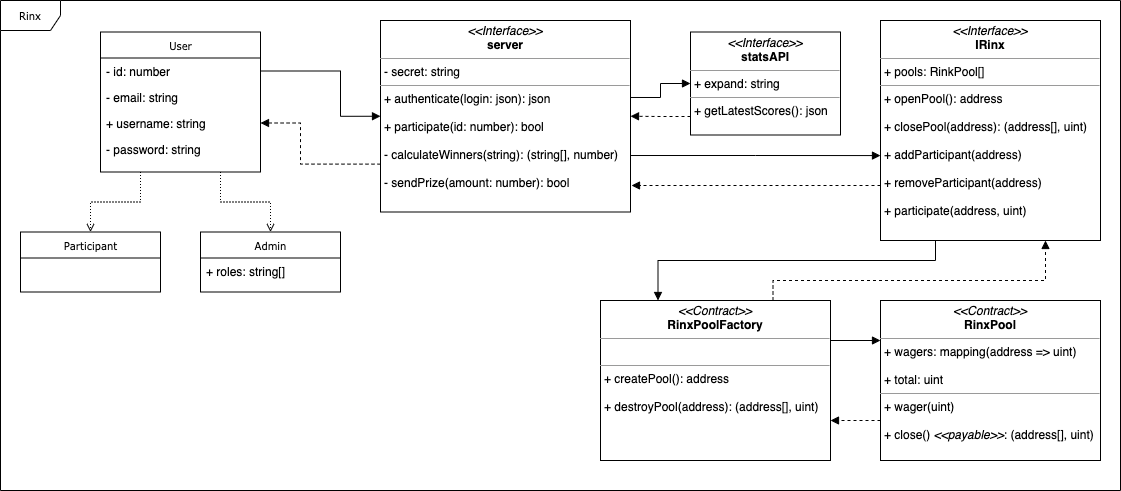

The diagram above was exported from draw.io. Its source (the exported page's mxGraphModel, read from the mxfile embedded in the PNG):
<mxGraphModel dx="946" dy="472" grid="1" gridSize="10" guides="1" tooltips="1" connect="1" arrows="1" fold="1" page="1" pageScale="1" pageWidth="1169" pageHeight="827" background="#ffffff" math="0" shadow="0">
  <root>
    <mxCell id="0" />
    <mxCell id="1" parent="0" />
    <mxCell id="17acba5748e5396b-1" value="Rinx" style="shape=umlFrame;whiteSpace=wrap;html=1;rounded=0;shadow=0;comic=0;labelBackgroundColor=none;strokeWidth=1;fontFamily=Verdana;fontSize=10;align=center;" parent="1" vertex="1">
      <mxGeometry x="20" y="20" width="1120" height="490" as="geometry" />
    </mxCell>
    <mxCell id="Vycc0TQ5Juacynf5Jwkv-22" style="edgeStyle=orthogonalEdgeStyle;rounded=0;orthogonalLoop=1;jettySize=auto;html=1;exitX=1;exitY=0.402;exitDx=0;exitDy=0;entryX=0;entryY=0.5;entryDx=0;entryDy=0;endArrow=block;endFill=1;exitPerimeter=0;" edge="1" parent="1" source="5d2195bd80daf111-18" target="Vycc0TQ5Juacynf5Jwkv-20">
      <mxGeometry relative="1" as="geometry" />
    </mxCell>
    <mxCell id="Vycc0TQ5Juacynf5Jwkv-30" style="edgeStyle=orthogonalEdgeStyle;rounded=0;orthogonalLoop=1;jettySize=auto;html=1;exitX=0;exitY=0.75;exitDx=0;exitDy=0;entryX=1;entryY=0.5;entryDx=0;entryDy=0;endArrow=block;endFill=1;dashed=1;" edge="1" parent="1" source="5d2195bd80daf111-18" target="Vycc0TQ5Juacynf5Jwkv-4">
      <mxGeometry relative="1" as="geometry">
        <Array as="points">
          <mxPoint x="320" y="184" />
          <mxPoint x="320" y="143" />
        </Array>
      </mxGeometry>
    </mxCell>
    <mxCell id="Vycc0TQ5Juacynf5Jwkv-31" style="edgeStyle=orthogonalEdgeStyle;rounded=0;orthogonalLoop=1;jettySize=auto;html=1;exitX=0.996;exitY=0.705;exitDx=0;exitDy=0;entryX=0;entryY=0.614;entryDx=0;entryDy=0;endArrow=block;endFill=1;entryPerimeter=0;exitPerimeter=0;" edge="1" parent="1" source="5d2195bd80daf111-18" target="Vycc0TQ5Juacynf5Jwkv-23">
      <mxGeometry relative="1" as="geometry" />
    </mxCell>
    <mxCell id="5d2195bd80daf111-18" value="&lt;p style=&quot;margin: 4px 0px 0px ; text-align: center&quot;&gt;&lt;i&gt;&amp;lt;&amp;lt;Interface&amp;gt;&amp;gt;&lt;/i&gt;&lt;br&gt;&lt;b&gt;server&lt;/b&gt;&lt;/p&gt;&lt;hr size=&quot;1&quot;&gt;&lt;p style=&quot;margin: 0px 0px 0px 4px&quot;&gt;- secret: string&lt;br&gt;&lt;/p&gt;&lt;hr size=&quot;1&quot;&gt;&lt;p style=&quot;margin: 0px 0px 0px 4px&quot;&gt;+ authenticate(login: json): json&lt;br&gt;&lt;/p&gt;&lt;p style=&quot;margin: 0px 0px 0px 4px&quot;&gt;&lt;br&gt;&lt;/p&gt;&lt;p style=&quot;margin: 0px 0px 0px 4px&quot;&gt;+ participate(id: number): bool&lt;br&gt;&lt;/p&gt;&lt;p style=&quot;margin: 0px 0px 0px 4px&quot;&gt;&lt;br&gt;&lt;/p&gt;&lt;p style=&quot;margin: 0px 0px 0px 4px&quot;&gt;&lt;span&gt;- calculateWinners(string): (string[], number)&lt;/span&gt;&lt;br&gt;&lt;/p&gt;&lt;p style=&quot;margin: 0px 0px 0px 4px&quot;&gt;&lt;br&gt;&lt;/p&gt;&lt;p style=&quot;margin: 0px 0px 0px 4px&quot;&gt;- sendPrize(amount: number): bool&lt;br&gt;&lt;/p&gt;" style="verticalAlign=top;align=left;overflow=fill;fontSize=12;fontFamily=Helvetica;html=1;rounded=0;shadow=0;comic=0;labelBackgroundColor=none;strokeWidth=1" parent="1" vertex="1">
      <mxGeometry x="400" y="40" width="250" height="191.5" as="geometry" />
    </mxCell>
    <mxCell id="Vycc0TQ5Juacynf5Jwkv-18" style="edgeStyle=orthogonalEdgeStyle;rounded=0;orthogonalLoop=1;jettySize=auto;html=1;exitX=0.25;exitY=1;exitDx=0;exitDy=0;entryX=0.5;entryY=0;entryDx=0;entryDy=0;dashed=1;endArrow=open;endFill=0;dashPattern=1 2;" edge="1" parent="1" source="Vycc0TQ5Juacynf5Jwkv-1" target="Vycc0TQ5Juacynf5Jwkv-7">
      <mxGeometry relative="1" as="geometry" />
    </mxCell>
    <mxCell id="Vycc0TQ5Juacynf5Jwkv-19" style="edgeStyle=orthogonalEdgeStyle;rounded=0;orthogonalLoop=1;jettySize=auto;html=1;exitX=0.75;exitY=1;exitDx=0;exitDy=0;entryX=0.5;entryY=0;entryDx=0;entryDy=0;dashed=1;endArrow=open;endFill=0;dashPattern=1 2;" edge="1" parent="1" source="Vycc0TQ5Juacynf5Jwkv-1" target="Vycc0TQ5Juacynf5Jwkv-12">
      <mxGeometry relative="1" as="geometry" />
    </mxCell>
    <mxCell id="Vycc0TQ5Juacynf5Jwkv-1" value="User" style="swimlane;html=1;fontStyle=0;childLayout=stackLayout;horizontal=1;startSize=26;fillColor=none;horizontalStack=0;resizeParent=1;resizeLast=0;collapsible=1;marginBottom=0;swimlaneFillColor=#ffffff;rounded=0;shadow=0;comic=0;labelBackgroundColor=none;strokeWidth=1;fontFamily=Verdana;fontSize=10;align=center;" vertex="1" parent="1">
      <mxGeometry x="120" y="51.5" width="160" height="140" as="geometry" />
    </mxCell>
    <mxCell id="Vycc0TQ5Juacynf5Jwkv-2" value="- id: number" style="text;html=1;strokeColor=none;fillColor=none;align=left;verticalAlign=top;spacingLeft=4;spacingRight=4;whiteSpace=wrap;overflow=hidden;rotatable=0;points=[[0,0.5],[1,0.5]];portConstraint=eastwest;" vertex="1" parent="Vycc0TQ5Juacynf5Jwkv-1">
      <mxGeometry y="26" width="160" height="26" as="geometry" />
    </mxCell>
    <mxCell id="Vycc0TQ5Juacynf5Jwkv-3" value="- email: string" style="text;html=1;strokeColor=none;fillColor=none;align=left;verticalAlign=top;spacingLeft=4;spacingRight=4;whiteSpace=wrap;overflow=hidden;rotatable=0;points=[[0,0.5],[1,0.5]];portConstraint=eastwest;" vertex="1" parent="Vycc0TQ5Juacynf5Jwkv-1">
      <mxGeometry y="52" width="160" height="26" as="geometry" />
    </mxCell>
    <mxCell id="Vycc0TQ5Juacynf5Jwkv-4" value="+ username: string" style="text;html=1;strokeColor=none;fillColor=none;align=left;verticalAlign=top;spacingLeft=4;spacingRight=4;whiteSpace=wrap;overflow=hidden;rotatable=0;points=[[0,0.5],[1,0.5]];portConstraint=eastwest;" vertex="1" parent="Vycc0TQ5Juacynf5Jwkv-1">
      <mxGeometry y="78" width="160" height="26" as="geometry" />
    </mxCell>
    <mxCell id="Vycc0TQ5Juacynf5Jwkv-6" value="- password: string" style="text;html=1;strokeColor=none;fillColor=none;align=left;verticalAlign=top;spacingLeft=4;spacingRight=4;whiteSpace=wrap;overflow=hidden;rotatable=0;points=[[0,0.5],[1,0.5]];portConstraint=eastwest;" vertex="1" parent="Vycc0TQ5Juacynf5Jwkv-1">
      <mxGeometry y="104" width="160" height="26" as="geometry" />
    </mxCell>
    <mxCell id="Vycc0TQ5Juacynf5Jwkv-7" value="Participant" style="swimlane;html=1;fontStyle=0;childLayout=stackLayout;horizontal=1;startSize=26;fillColor=none;horizontalStack=0;resizeParent=1;resizeLast=0;collapsible=1;marginBottom=0;swimlaneFillColor=#ffffff;rounded=0;shadow=0;comic=0;labelBackgroundColor=none;strokeWidth=1;fontFamily=Verdana;fontSize=10;align=center;" vertex="1" parent="1">
      <mxGeometry x="40" y="251.5" width="140" height="60" as="geometry" />
    </mxCell>
    <mxCell id="Vycc0TQ5Juacynf5Jwkv-12" value="Admin" style="swimlane;html=1;fontStyle=0;childLayout=stackLayout;horizontal=1;startSize=26;fillColor=none;horizontalStack=0;resizeParent=1;resizeLast=0;collapsible=1;marginBottom=0;swimlaneFillColor=#ffffff;rounded=0;shadow=0;comic=0;labelBackgroundColor=none;strokeWidth=1;fontFamily=Verdana;fontSize=10;align=center;" vertex="1" parent="1">
      <mxGeometry x="220" y="251.5" width="140" height="60" as="geometry" />
    </mxCell>
    <mxCell id="Vycc0TQ5Juacynf5Jwkv-13" value="+ roles: string[]" style="text;html=1;strokeColor=none;fillColor=none;align=left;verticalAlign=top;spacingLeft=4;spacingRight=4;whiteSpace=wrap;overflow=hidden;rotatable=0;points=[[0,0.5],[1,0.5]];portConstraint=eastwest;" vertex="1" parent="Vycc0TQ5Juacynf5Jwkv-12">
      <mxGeometry y="26" width="140" height="26" as="geometry" />
    </mxCell>
    <mxCell id="Vycc0TQ5Juacynf5Jwkv-33" style="edgeStyle=orthogonalEdgeStyle;rounded=0;orthogonalLoop=1;jettySize=auto;html=1;entryX=1;entryY=0.5;entryDx=0;entryDy=0;dashed=1;endArrow=block;endFill=1;" edge="1" parent="1" target="5d2195bd80daf111-18">
      <mxGeometry relative="1" as="geometry">
        <mxPoint x="710" y="136" as="sourcePoint" />
      </mxGeometry>
    </mxCell>
    <mxCell id="Vycc0TQ5Juacynf5Jwkv-20" value="&lt;p style=&quot;margin: 0px ; margin-top: 4px ; text-align: center&quot;&gt;&lt;i&gt;&amp;lt;&amp;lt;Interface&amp;gt;&amp;gt;&lt;/i&gt;&lt;br&gt;&lt;b&gt;statsAPI&lt;/b&gt;&lt;/p&gt;&lt;hr size=&quot;1&quot;&gt;&lt;p style=&quot;margin: 0px ; margin-left: 4px&quot;&gt;+ expand: string&lt;br&gt;&lt;/p&gt;&lt;hr size=&quot;1&quot;&gt;&lt;p style=&quot;margin: 0px ; margin-left: 4px&quot;&gt;+ getLatestScores(): json&lt;br&gt;&lt;/p&gt;" style="verticalAlign=top;align=left;overflow=fill;fontSize=12;fontFamily=Helvetica;html=1;rounded=0;shadow=0;comic=0;labelBackgroundColor=none;strokeWidth=1" vertex="1" parent="1">
      <mxGeometry x="710" y="51.5" width="150" height="103" as="geometry" />
    </mxCell>
    <mxCell id="Vycc0TQ5Juacynf5Jwkv-21" style="edgeStyle=orthogonalEdgeStyle;rounded=0;orthogonalLoop=1;jettySize=auto;html=1;exitX=1;exitY=0.5;exitDx=0;exitDy=0;entryX=0;entryY=0.5;entryDx=0;entryDy=0;endArrow=block;endFill=1;" edge="1" parent="1" source="Vycc0TQ5Juacynf5Jwkv-2" target="5d2195bd80daf111-18">
      <mxGeometry relative="1" as="geometry">
        <Array as="points">
          <mxPoint x="360" y="91" />
          <mxPoint x="360" y="136" />
        </Array>
      </mxGeometry>
    </mxCell>
    <mxCell id="Vycc0TQ5Juacynf5Jwkv-32" style="edgeStyle=orthogonalEdgeStyle;rounded=0;orthogonalLoop=1;jettySize=auto;html=1;exitX=0;exitY=0.75;exitDx=0;exitDy=0;endArrow=block;endFill=1;dashed=1;" edge="1" parent="1" source="Vycc0TQ5Juacynf5Jwkv-23">
      <mxGeometry relative="1" as="geometry">
        <mxPoint x="651" y="205" as="targetPoint" />
      </mxGeometry>
    </mxCell>
    <mxCell id="Vycc0TQ5Juacynf5Jwkv-36" style="edgeStyle=orthogonalEdgeStyle;rounded=0;orthogonalLoop=1;jettySize=auto;html=1;exitX=0.25;exitY=1;exitDx=0;exitDy=0;entryX=0.25;entryY=0;entryDx=0;entryDy=0;endArrow=block;endFill=1;" edge="1" parent="1" source="Vycc0TQ5Juacynf5Jwkv-23" target="Vycc0TQ5Juacynf5Jwkv-34">
      <mxGeometry relative="1" as="geometry">
        <Array as="points">
          <mxPoint x="955" y="280" />
          <mxPoint x="678" y="280" />
        </Array>
      </mxGeometry>
    </mxCell>
    <mxCell id="Vycc0TQ5Juacynf5Jwkv-23" value="&lt;p style=&quot;margin: 0px ; margin-top: 4px ; text-align: center&quot;&gt;&lt;i&gt;&amp;lt;&amp;lt;Interface&amp;gt;&amp;gt;&lt;/i&gt;&lt;br&gt;&lt;b&gt;IR&lt;/b&gt;&lt;b&gt;inx&lt;/b&gt;&lt;/p&gt;&lt;hr size=&quot;1&quot;&gt;&lt;p style=&quot;margin: 0px ; margin-left: 4px&quot;&gt;&lt;span&gt;+ pools: RinkPool[]&lt;/span&gt;&lt;/p&gt;&lt;hr size=&quot;1&quot;&gt;&lt;p style=&quot;margin: 0px ; margin-left: 4px&quot;&gt;+ openPool(): address&lt;br&gt;&lt;/p&gt;&lt;p style=&quot;margin: 0px ; margin-left: 4px&quot;&gt;&lt;br&gt;&lt;/p&gt;&lt;p style=&quot;margin: 0px ; margin-left: 4px&quot;&gt;+ closePool(address): (address[], uint)&lt;/p&gt;&lt;p style=&quot;margin: 0px ; margin-left: 4px&quot;&gt;&lt;br&gt;&lt;/p&gt;&lt;p style=&quot;margin: 0px ; margin-left: 4px&quot;&gt;+ addParticipant(address)&lt;/p&gt;&lt;p style=&quot;margin: 0px ; margin-left: 4px&quot;&gt;&lt;br&gt;&lt;/p&gt;&lt;p style=&quot;margin: 0px ; margin-left: 4px&quot;&gt;+ removeParticipant(address)&lt;/p&gt;&lt;p style=&quot;margin: 0px ; margin-left: 4px&quot;&gt;&lt;br&gt;&lt;/p&gt;&lt;p style=&quot;margin: 0px ; margin-left: 4px&quot;&gt;+ participate(address, uint)&lt;/p&gt;" style="verticalAlign=top;align=left;overflow=fill;fontSize=12;fontFamily=Helvetica;html=1;rounded=0;shadow=0;comic=0;labelBackgroundColor=none;strokeWidth=1" vertex="1" parent="1">
      <mxGeometry x="900" y="40" width="220" height="220" as="geometry" />
    </mxCell>
    <mxCell id="Vycc0TQ5Juacynf5Jwkv-39" style="edgeStyle=orthogonalEdgeStyle;rounded=0;orthogonalLoop=1;jettySize=auto;html=1;exitX=0.75;exitY=0;exitDx=0;exitDy=0;entryX=0.75;entryY=1;entryDx=0;entryDy=0;dashed=1;endArrow=block;endFill=1;" edge="1" parent="1" source="Vycc0TQ5Juacynf5Jwkv-34" target="Vycc0TQ5Juacynf5Jwkv-23">
      <mxGeometry relative="1" as="geometry">
        <Array as="points">
          <mxPoint x="793" y="300" />
          <mxPoint x="1065" y="300" />
        </Array>
      </mxGeometry>
    </mxCell>
    <mxCell id="Vycc0TQ5Juacynf5Jwkv-40" style="edgeStyle=orthogonalEdgeStyle;rounded=0;orthogonalLoop=1;jettySize=auto;html=1;exitX=1;exitY=0.25;exitDx=0;exitDy=0;entryX=0;entryY=0.25;entryDx=0;entryDy=0;endArrow=block;endFill=1;" edge="1" parent="1" source="Vycc0TQ5Juacynf5Jwkv-34" target="Vycc0TQ5Juacynf5Jwkv-35">
      <mxGeometry relative="1" as="geometry" />
    </mxCell>
    <mxCell id="Vycc0TQ5Juacynf5Jwkv-34" value="&lt;p style=&quot;margin: 0px ; margin-top: 4px ; text-align: center&quot;&gt;&lt;i&gt;&amp;lt;&amp;lt;Contract&amp;gt;&amp;gt;&lt;/i&gt;&lt;br&gt;&lt;b&gt;RinxPoolFactory&lt;/b&gt;&lt;/p&gt;&lt;hr size=&quot;1&quot;&gt;&lt;p style=&quot;margin: 0px ; margin-left: 4px&quot;&gt;&lt;br&gt;&lt;/p&gt;&lt;hr size=&quot;1&quot;&gt;&lt;p style=&quot;margin: 0px ; margin-left: 4px&quot;&gt;+ createPool(): address&lt;br&gt;&lt;/p&gt;&lt;p style=&quot;margin: 0px ; margin-left: 4px&quot;&gt;&lt;br&gt;&lt;/p&gt;&lt;p style=&quot;margin: 0px ; margin-left: 4px&quot;&gt;+ destroyPool(address): (address[], uint)&lt;/p&gt;" style="verticalAlign=top;align=left;overflow=fill;fontSize=12;fontFamily=Helvetica;html=1;rounded=0;shadow=0;comic=0;labelBackgroundColor=none;strokeWidth=1" vertex="1" parent="1">
      <mxGeometry x="620" y="320" width="230" height="160" as="geometry" />
    </mxCell>
    <mxCell id="Vycc0TQ5Juacynf5Jwkv-38" style="edgeStyle=orthogonalEdgeStyle;rounded=0;orthogonalLoop=1;jettySize=auto;html=1;exitX=0;exitY=0.75;exitDx=0;exitDy=0;entryX=1;entryY=0.75;entryDx=0;entryDy=0;endArrow=block;endFill=1;dashed=1;" edge="1" parent="1" source="Vycc0TQ5Juacynf5Jwkv-35" target="Vycc0TQ5Juacynf5Jwkv-34">
      <mxGeometry relative="1" as="geometry" />
    </mxCell>
    <mxCell id="Vycc0TQ5Juacynf5Jwkv-35" value="&lt;p style=&quot;margin: 0px ; margin-top: 4px ; text-align: center&quot;&gt;&lt;i&gt;&amp;lt;&amp;lt;Contract&amp;gt;&amp;gt;&lt;/i&gt;&lt;br&gt;&lt;b&gt;RinxPool&lt;/b&gt;&lt;/p&gt;&lt;hr size=&quot;1&quot;&gt;&lt;p style=&quot;margin: 0px ; margin-left: 4px&quot;&gt;&lt;span&gt;+ &lt;/span&gt;&lt;span&gt;wagers: mapping(address =&amp;gt; uint)&lt;/span&gt;&lt;/p&gt;&lt;p style=&quot;margin: 0px ; margin-left: 4px&quot;&gt;&lt;span&gt;&lt;br&gt;&lt;/span&gt;&lt;/p&gt;&lt;p style=&quot;margin: 0px ; margin-left: 4px&quot;&gt;&lt;span&gt;+ total: uint&lt;/span&gt;&lt;/p&gt;&lt;hr size=&quot;1&quot;&gt;&lt;p style=&quot;margin: 0px ; margin-left: 4px&quot;&gt;+ wager(uint)&lt;/p&gt;&lt;p style=&quot;margin: 0px ; margin-left: 4px&quot;&gt;&lt;br&gt;&lt;/p&gt;&lt;p style=&quot;margin: 0px ; margin-left: 4px&quot;&gt;+ close() &lt;i&gt;&amp;lt;&amp;lt;payable&amp;gt;&amp;gt;&lt;/i&gt;: (address[], uint)&lt;/p&gt;" style="verticalAlign=top;align=left;overflow=fill;fontSize=12;fontFamily=Helvetica;html=1;rounded=0;shadow=0;comic=0;labelBackgroundColor=none;strokeWidth=1" vertex="1" parent="1">
      <mxGeometry x="900" y="320" width="220" height="160" as="geometry" />
    </mxCell>
  </root>
</mxGraphModel>